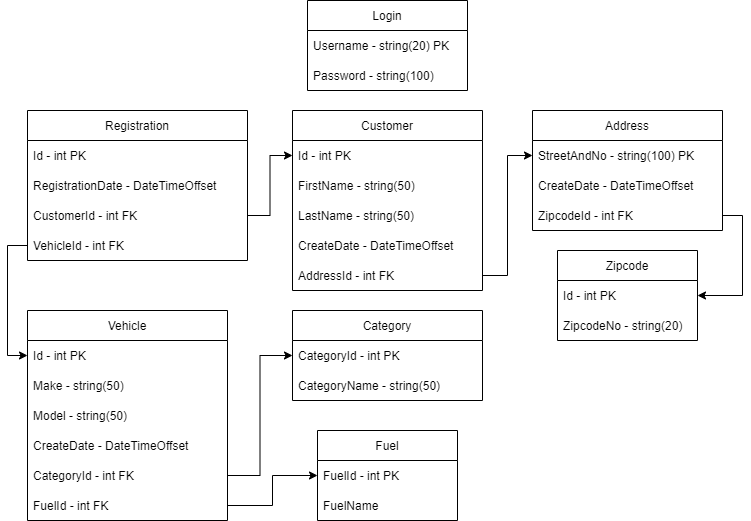

The diagram above was exported from draw.io. Its source (the exported page's mxGraphModel, read from the mxfile embedded in the PNG):
<mxGraphModel dx="868" dy="520" grid="1" gridSize="10" guides="1" tooltips="1" connect="1" arrows="1" fold="1" page="1" pageScale="1" pageWidth="827" pageHeight="1169" math="0" shadow="0">
  <root>
    <mxCell id="0" />
    <mxCell id="1" parent="0" />
    <mxCell id="BB145jm6wdzGASiEvPl8-1" value="Login" style="swimlane;fontStyle=0;childLayout=stackLayout;horizontal=1;startSize=30;horizontalStack=0;resizeParent=1;resizeParentMax=0;resizeLast=0;collapsible=1;marginBottom=0;" parent="1" vertex="1">
      <mxGeometry x="320" y="50" width="160" height="90" as="geometry" />
    </mxCell>
    <mxCell id="BB145jm6wdzGASiEvPl8-2" value="Username - string(20) PK " style="text;strokeColor=none;fillColor=none;align=left;verticalAlign=middle;spacingLeft=4;spacingRight=4;overflow=hidden;points=[[0,0.5],[1,0.5]];portConstraint=eastwest;rotatable=0;" parent="BB145jm6wdzGASiEvPl8-1" vertex="1">
      <mxGeometry y="30" width="160" height="30" as="geometry" />
    </mxCell>
    <mxCell id="BB145jm6wdzGASiEvPl8-3" value="Password - string(100)" style="text;strokeColor=none;fillColor=none;align=left;verticalAlign=middle;spacingLeft=4;spacingRight=4;overflow=hidden;points=[[0,0.5],[1,0.5]];portConstraint=eastwest;rotatable=0;" parent="BB145jm6wdzGASiEvPl8-1" vertex="1">
      <mxGeometry y="60" width="160" height="30" as="geometry" />
    </mxCell>
    <mxCell id="BB145jm6wdzGASiEvPl8-5" value="Address" style="swimlane;fontStyle=0;childLayout=stackLayout;horizontal=1;startSize=30;horizontalStack=0;resizeParent=1;resizeParentMax=0;resizeLast=0;collapsible=1;marginBottom=0;" parent="1" vertex="1">
      <mxGeometry x="545" y="160" width="190" height="120" as="geometry" />
    </mxCell>
    <mxCell id="BB145jm6wdzGASiEvPl8-6" value="StreetAndNo - string(100) PK " style="text;strokeColor=none;fillColor=none;align=left;verticalAlign=middle;spacingLeft=4;spacingRight=4;overflow=hidden;points=[[0,0.5],[1,0.5]];portConstraint=eastwest;rotatable=0;" parent="BB145jm6wdzGASiEvPl8-5" vertex="1">
      <mxGeometry y="30" width="190" height="30" as="geometry" />
    </mxCell>
    <mxCell id="BB145jm6wdzGASiEvPl8-7" value="CreateDate - DateTimeOffset" style="text;strokeColor=none;fillColor=none;align=left;verticalAlign=middle;spacingLeft=4;spacingRight=4;overflow=hidden;points=[[0,0.5],[1,0.5]];portConstraint=eastwest;rotatable=0;" parent="BB145jm6wdzGASiEvPl8-5" vertex="1">
      <mxGeometry y="60" width="190" height="30" as="geometry" />
    </mxCell>
    <mxCell id="BB145jm6wdzGASiEvPl8-10" value="ZipcodeId - int FK" style="text;strokeColor=none;fillColor=none;align=left;verticalAlign=middle;spacingLeft=4;spacingRight=4;overflow=hidden;points=[[0,0.5],[1,0.5]];portConstraint=eastwest;rotatable=0;" parent="BB145jm6wdzGASiEvPl8-5" vertex="1">
      <mxGeometry y="90" width="190" height="30" as="geometry" />
    </mxCell>
    <mxCell id="BB145jm6wdzGASiEvPl8-11" value="Customer" style="swimlane;fontStyle=0;childLayout=stackLayout;horizontal=1;startSize=30;horizontalStack=0;resizeParent=1;resizeParentMax=0;resizeLast=0;collapsible=1;marginBottom=0;" parent="1" vertex="1">
      <mxGeometry x="305" y="160" width="190" height="180" as="geometry" />
    </mxCell>
    <mxCell id="BB145jm6wdzGASiEvPl8-12" value="Id - int PK" style="text;strokeColor=none;fillColor=none;align=left;verticalAlign=middle;spacingLeft=4;spacingRight=4;overflow=hidden;points=[[0,0.5],[1,0.5]];portConstraint=eastwest;rotatable=0;" parent="BB145jm6wdzGASiEvPl8-11" vertex="1">
      <mxGeometry y="30" width="190" height="30" as="geometry" />
    </mxCell>
    <mxCell id="BB145jm6wdzGASiEvPl8-13" value="FirstName - string(50)" style="text;strokeColor=none;fillColor=none;align=left;verticalAlign=middle;spacingLeft=4;spacingRight=4;overflow=hidden;points=[[0,0.5],[1,0.5]];portConstraint=eastwest;rotatable=0;" parent="BB145jm6wdzGASiEvPl8-11" vertex="1">
      <mxGeometry y="60" width="190" height="30" as="geometry" />
    </mxCell>
    <mxCell id="BB145jm6wdzGASiEvPl8-14" value="LastName - string(50)" style="text;strokeColor=none;fillColor=none;align=left;verticalAlign=middle;spacingLeft=4;spacingRight=4;overflow=hidden;points=[[0,0.5],[1,0.5]];portConstraint=eastwest;rotatable=0;" parent="BB145jm6wdzGASiEvPl8-11" vertex="1">
      <mxGeometry y="90" width="190" height="30" as="geometry" />
    </mxCell>
    <mxCell id="BB145jm6wdzGASiEvPl8-16" value="CreateDate - DateTimeOffset" style="text;strokeColor=none;fillColor=none;align=left;verticalAlign=middle;spacingLeft=4;spacingRight=4;overflow=hidden;points=[[0,0.5],[1,0.5]];portConstraint=eastwest;rotatable=0;" parent="BB145jm6wdzGASiEvPl8-11" vertex="1">
      <mxGeometry y="120" width="190" height="30" as="geometry" />
    </mxCell>
    <mxCell id="BB145jm6wdzGASiEvPl8-15" value="AddressId - int FK" style="text;strokeColor=none;fillColor=none;align=left;verticalAlign=middle;spacingLeft=4;spacingRight=4;overflow=hidden;points=[[0,0.5],[1,0.5]];portConstraint=eastwest;rotatable=0;" parent="BB145jm6wdzGASiEvPl8-11" vertex="1">
      <mxGeometry y="150" width="190" height="30" as="geometry" />
    </mxCell>
    <mxCell id="BB145jm6wdzGASiEvPl8-17" value="Zipcode" style="swimlane;fontStyle=0;childLayout=stackLayout;horizontal=1;startSize=30;horizontalStack=0;resizeParent=1;resizeParentMax=0;resizeLast=0;collapsible=1;marginBottom=0;" parent="1" vertex="1">
      <mxGeometry x="570" y="300" width="140" height="90" as="geometry" />
    </mxCell>
    <mxCell id="BB145jm6wdzGASiEvPl8-18" value="Id - int PK" style="text;strokeColor=none;fillColor=none;align=left;verticalAlign=middle;spacingLeft=4;spacingRight=4;overflow=hidden;points=[[0,0.5],[1,0.5]];portConstraint=eastwest;rotatable=0;" parent="BB145jm6wdzGASiEvPl8-17" vertex="1">
      <mxGeometry y="30" width="140" height="30" as="geometry" />
    </mxCell>
    <mxCell id="BB145jm6wdzGASiEvPl8-19" value="ZipcodeNo - string(20)" style="text;strokeColor=none;fillColor=none;align=left;verticalAlign=middle;spacingLeft=4;spacingRight=4;overflow=hidden;points=[[0,0.5],[1,0.5]];portConstraint=eastwest;rotatable=0;" parent="BB145jm6wdzGASiEvPl8-17" vertex="1">
      <mxGeometry y="60" width="140" height="30" as="geometry" />
    </mxCell>
    <mxCell id="BB145jm6wdzGASiEvPl8-21" style="edgeStyle=orthogonalEdgeStyle;rounded=0;orthogonalLoop=1;jettySize=auto;html=1;exitX=1;exitY=0.5;exitDx=0;exitDy=0;entryX=1;entryY=0.5;entryDx=0;entryDy=0;" parent="1" source="BB145jm6wdzGASiEvPl8-10" target="BB145jm6wdzGASiEvPl8-18" edge="1">
      <mxGeometry relative="1" as="geometry" />
    </mxCell>
    <mxCell id="BB145jm6wdzGASiEvPl8-23" value="Vehicle" style="swimlane;fontStyle=0;childLayout=stackLayout;horizontal=1;startSize=30;horizontalStack=0;resizeParent=1;resizeParentMax=0;resizeLast=0;collapsible=1;marginBottom=0;" parent="1" vertex="1">
      <mxGeometry x="40" y="360" width="200" height="210" as="geometry" />
    </mxCell>
    <mxCell id="BB145jm6wdzGASiEvPl8-24" value="Id - int PK" style="text;strokeColor=none;fillColor=none;align=left;verticalAlign=middle;spacingLeft=4;spacingRight=4;overflow=hidden;points=[[0,0.5],[1,0.5]];portConstraint=eastwest;rotatable=0;" parent="BB145jm6wdzGASiEvPl8-23" vertex="1">
      <mxGeometry y="30" width="200" height="30" as="geometry" />
    </mxCell>
    <mxCell id="BB145jm6wdzGASiEvPl8-25" value="Make - string(50)" style="text;strokeColor=none;fillColor=none;align=left;verticalAlign=middle;spacingLeft=4;spacingRight=4;overflow=hidden;points=[[0,0.5],[1,0.5]];portConstraint=eastwest;rotatable=0;" parent="BB145jm6wdzGASiEvPl8-23" vertex="1">
      <mxGeometry y="60" width="200" height="30" as="geometry" />
    </mxCell>
    <mxCell id="BB145jm6wdzGASiEvPl8-26" value="Model - string(50)" style="text;strokeColor=none;fillColor=none;align=left;verticalAlign=middle;spacingLeft=4;spacingRight=4;overflow=hidden;points=[[0,0.5],[1,0.5]];portConstraint=eastwest;rotatable=0;" parent="BB145jm6wdzGASiEvPl8-23" vertex="1">
      <mxGeometry y="90" width="200" height="30" as="geometry" />
    </mxCell>
    <mxCell id="BB145jm6wdzGASiEvPl8-30" value="CreateDate - DateTimeOffset" style="text;strokeColor=none;fillColor=none;align=left;verticalAlign=middle;spacingLeft=4;spacingRight=4;overflow=hidden;points=[[0,0.5],[1,0.5]];portConstraint=eastwest;rotatable=0;" parent="BB145jm6wdzGASiEvPl8-23" vertex="1">
      <mxGeometry y="120" width="200" height="30" as="geometry" />
    </mxCell>
    <mxCell id="BB145jm6wdzGASiEvPl8-29" value="CategoryId - int FK" style="text;strokeColor=none;fillColor=none;align=left;verticalAlign=middle;spacingLeft=4;spacingRight=4;overflow=hidden;points=[[0,0.5],[1,0.5]];portConstraint=eastwest;rotatable=0;" parent="BB145jm6wdzGASiEvPl8-23" vertex="1">
      <mxGeometry y="150" width="200" height="30" as="geometry" />
    </mxCell>
    <mxCell id="BB145jm6wdzGASiEvPl8-28" value="FuelId - int FK" style="text;strokeColor=none;fillColor=none;align=left;verticalAlign=middle;spacingLeft=4;spacingRight=4;overflow=hidden;points=[[0,0.5],[1,0.5]];portConstraint=eastwest;rotatable=0;" parent="BB145jm6wdzGASiEvPl8-23" vertex="1">
      <mxGeometry y="180" width="200" height="30" as="geometry" />
    </mxCell>
    <mxCell id="BB145jm6wdzGASiEvPl8-27" style="edgeStyle=orthogonalEdgeStyle;rounded=0;orthogonalLoop=1;jettySize=auto;html=1;exitX=1;exitY=0.5;exitDx=0;exitDy=0;entryX=0;entryY=0.5;entryDx=0;entryDy=0;" parent="1" source="BB145jm6wdzGASiEvPl8-15" target="BB145jm6wdzGASiEvPl8-6" edge="1">
      <mxGeometry relative="1" as="geometry" />
    </mxCell>
    <mxCell id="BB145jm6wdzGASiEvPl8-31" value="Category" style="swimlane;fontStyle=0;childLayout=stackLayout;horizontal=1;startSize=30;horizontalStack=0;resizeParent=1;resizeParentMax=0;resizeLast=0;collapsible=1;marginBottom=0;" parent="1" vertex="1">
      <mxGeometry x="305" y="360" width="190" height="90" as="geometry" />
    </mxCell>
    <mxCell id="BB145jm6wdzGASiEvPl8-32" value="CategoryId - int PK" style="text;strokeColor=none;fillColor=none;align=left;verticalAlign=middle;spacingLeft=4;spacingRight=4;overflow=hidden;points=[[0,0.5],[1,0.5]];portConstraint=eastwest;rotatable=0;" parent="BB145jm6wdzGASiEvPl8-31" vertex="1">
      <mxGeometry y="30" width="190" height="30" as="geometry" />
    </mxCell>
    <mxCell id="BB145jm6wdzGASiEvPl8-33" value="CategoryName - string(50)" style="text;strokeColor=none;fillColor=none;align=left;verticalAlign=middle;spacingLeft=4;spacingRight=4;overflow=hidden;points=[[0,0.5],[1,0.5]];portConstraint=eastwest;rotatable=0;" parent="BB145jm6wdzGASiEvPl8-31" vertex="1">
      <mxGeometry y="60" width="190" height="30" as="geometry" />
    </mxCell>
    <mxCell id="BB145jm6wdzGASiEvPl8-35" style="edgeStyle=orthogonalEdgeStyle;rounded=0;orthogonalLoop=1;jettySize=auto;html=1;exitX=1;exitY=0.5;exitDx=0;exitDy=0;entryX=0;entryY=0.5;entryDx=0;entryDy=0;" parent="1" source="BB145jm6wdzGASiEvPl8-29" target="BB145jm6wdzGASiEvPl8-32" edge="1">
      <mxGeometry relative="1" as="geometry" />
    </mxCell>
    <mxCell id="BB145jm6wdzGASiEvPl8-36" value="Fuel" style="swimlane;fontStyle=0;childLayout=stackLayout;horizontal=1;startSize=30;horizontalStack=0;resizeParent=1;resizeParentMax=0;resizeLast=0;collapsible=1;marginBottom=0;" parent="1" vertex="1">
      <mxGeometry x="330" y="480" width="140" height="90" as="geometry" />
    </mxCell>
    <mxCell id="BB145jm6wdzGASiEvPl8-37" value="FuelId - int PK" style="text;strokeColor=none;fillColor=none;align=left;verticalAlign=middle;spacingLeft=4;spacingRight=4;overflow=hidden;points=[[0,0.5],[1,0.5]];portConstraint=eastwest;rotatable=0;" parent="BB145jm6wdzGASiEvPl8-36" vertex="1">
      <mxGeometry y="30" width="140" height="30" as="geometry" />
    </mxCell>
    <mxCell id="BB145jm6wdzGASiEvPl8-38" value="FuelName" style="text;strokeColor=none;fillColor=none;align=left;verticalAlign=middle;spacingLeft=4;spacingRight=4;overflow=hidden;points=[[0,0.5],[1,0.5]];portConstraint=eastwest;rotatable=0;" parent="BB145jm6wdzGASiEvPl8-36" vertex="1">
      <mxGeometry y="60" width="140" height="30" as="geometry" />
    </mxCell>
    <mxCell id="BB145jm6wdzGASiEvPl8-40" style="edgeStyle=orthogonalEdgeStyle;rounded=0;orthogonalLoop=1;jettySize=auto;html=1;exitX=1;exitY=0.5;exitDx=0;exitDy=0;" parent="1" source="BB145jm6wdzGASiEvPl8-28" target="BB145jm6wdzGASiEvPl8-37" edge="1">
      <mxGeometry relative="1" as="geometry" />
    </mxCell>
    <mxCell id="BB145jm6wdzGASiEvPl8-41" value="Registration" style="swimlane;fontStyle=0;childLayout=stackLayout;horizontal=1;startSize=30;horizontalStack=0;resizeParent=1;resizeParentMax=0;resizeLast=0;collapsible=1;marginBottom=0;" parent="1" vertex="1">
      <mxGeometry x="40" y="160" width="220" height="150" as="geometry" />
    </mxCell>
    <mxCell id="BB145jm6wdzGASiEvPl8-42" value="Id - int PK" style="text;strokeColor=none;fillColor=none;align=left;verticalAlign=middle;spacingLeft=4;spacingRight=4;overflow=hidden;points=[[0,0.5],[1,0.5]];portConstraint=eastwest;rotatable=0;" parent="BB145jm6wdzGASiEvPl8-41" vertex="1">
      <mxGeometry y="30" width="220" height="30" as="geometry" />
    </mxCell>
    <mxCell id="BB145jm6wdzGASiEvPl8-44" value="RegistrationDate - DateTimeOffset" style="text;strokeColor=none;fillColor=none;align=left;verticalAlign=middle;spacingLeft=4;spacingRight=4;overflow=hidden;points=[[0,0.5],[1,0.5]];portConstraint=eastwest;rotatable=0;" parent="BB145jm6wdzGASiEvPl8-41" vertex="1">
      <mxGeometry y="60" width="220" height="30" as="geometry" />
    </mxCell>
    <mxCell id="BB145jm6wdzGASiEvPl8-43" value="CustomerId - int FK" style="text;strokeColor=none;fillColor=none;align=left;verticalAlign=middle;spacingLeft=4;spacingRight=4;overflow=hidden;points=[[0,0.5],[1,0.5]];portConstraint=eastwest;rotatable=0;" parent="BB145jm6wdzGASiEvPl8-41" vertex="1">
      <mxGeometry y="90" width="220" height="30" as="geometry" />
    </mxCell>
    <mxCell id="BB145jm6wdzGASiEvPl8-46" value="VehicleId - int FK" style="text;strokeColor=none;fillColor=none;align=left;verticalAlign=middle;spacingLeft=4;spacingRight=4;overflow=hidden;points=[[0,0.5],[1,0.5]];portConstraint=eastwest;rotatable=0;" parent="BB145jm6wdzGASiEvPl8-41" vertex="1">
      <mxGeometry y="120" width="220" height="30" as="geometry" />
    </mxCell>
    <mxCell id="BB145jm6wdzGASiEvPl8-45" style="edgeStyle=orthogonalEdgeStyle;rounded=0;orthogonalLoop=1;jettySize=auto;html=1;exitX=1;exitY=0.5;exitDx=0;exitDy=0;entryX=0;entryY=0.5;entryDx=0;entryDy=0;" parent="1" source="BB145jm6wdzGASiEvPl8-43" target="BB145jm6wdzGASiEvPl8-12" edge="1">
      <mxGeometry relative="1" as="geometry" />
    </mxCell>
    <mxCell id="BB145jm6wdzGASiEvPl8-47" style="edgeStyle=orthogonalEdgeStyle;rounded=0;orthogonalLoop=1;jettySize=auto;html=1;exitX=0;exitY=0.5;exitDx=0;exitDy=0;entryX=0;entryY=0.5;entryDx=0;entryDy=0;" parent="1" source="BB145jm6wdzGASiEvPl8-46" target="BB145jm6wdzGASiEvPl8-24" edge="1">
      <mxGeometry relative="1" as="geometry" />
    </mxCell>
  </root>
</mxGraphModel>